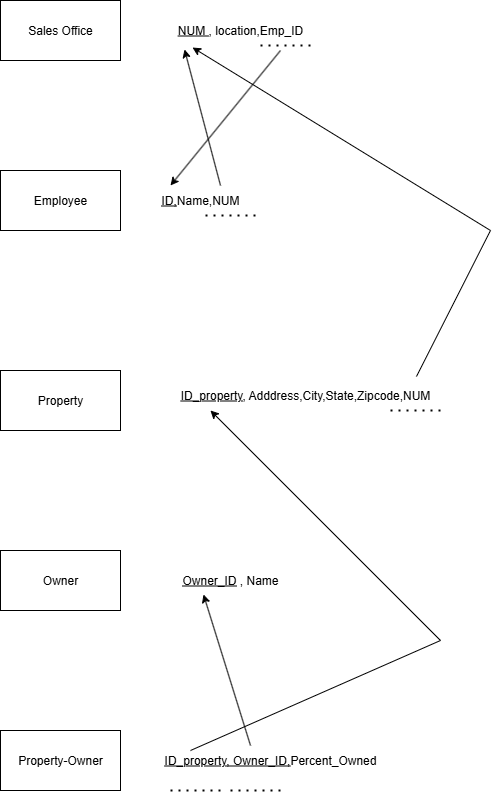

The diagram above was exported from draw.io. Its source (the exported page's mxGraphModel, read from the mxfile embedded in the PNG):
<mxGraphModel dx="1426" dy="903" grid="1" gridSize="10" guides="1" tooltips="1" connect="1" arrows="1" fold="1" page="1" pageScale="1" pageWidth="850" pageHeight="1100" math="0" shadow="0">
  <root>
    <mxCell id="0" />
    <mxCell id="1" parent="0" />
    <mxCell id="HzNuVW6m7QI5n4Rx_r8U-1" value="Property-Owner" style="rounded=0;whiteSpace=wrap;html=1;" vertex="1" parent="1">
      <mxGeometry x="10" y="770" width="120" height="60" as="geometry" />
    </mxCell>
    <mxCell id="HzNuVW6m7QI5n4Rx_r8U-2" value="Owner" style="rounded=0;whiteSpace=wrap;html=1;" vertex="1" parent="1">
      <mxGeometry x="10" y="590" width="120" height="60" as="geometry" />
    </mxCell>
    <mxCell id="HzNuVW6m7QI5n4Rx_r8U-3" value="Property" style="rounded=0;whiteSpace=wrap;html=1;" vertex="1" parent="1">
      <mxGeometry x="10" y="410" width="120" height="60" as="geometry" />
    </mxCell>
    <mxCell id="HzNuVW6m7QI5n4Rx_r8U-4" value="Employee" style="rounded=0;whiteSpace=wrap;html=1;" vertex="1" parent="1">
      <mxGeometry x="10" y="210" width="120" height="60" as="geometry" />
    </mxCell>
    <mxCell id="HzNuVW6m7QI5n4Rx_r8U-5" value="Sales Office" style="rounded=0;whiteSpace=wrap;html=1;" vertex="1" parent="1">
      <mxGeometry x="10" y="40" width="120" height="60" as="geometry" />
    </mxCell>
    <mxCell id="HzNuVW6m7QI5n4Rx_r8U-6" value="&lt;u&gt;ID,&lt;/u&gt;Name,NUM" style="text;html=1;align=center;verticalAlign=middle;whiteSpace=wrap;rounded=0;" vertex="1" parent="1">
      <mxGeometry x="180" y="225" width="60" height="30" as="geometry" />
    </mxCell>
    <mxCell id="HzNuVW6m7QI5n4Rx_r8U-8" value="&lt;u&gt;ID_property, Owner_ID,&lt;/u&gt;Percent_Owned" style="text;html=1;align=center;verticalAlign=middle;whiteSpace=wrap;rounded=0;" vertex="1" parent="1">
      <mxGeometry x="160" y="785" width="240" height="30" as="geometry" />
    </mxCell>
    <mxCell id="HzNuVW6m7QI5n4Rx_r8U-9" value="&lt;u style=&quot;&quot;&gt;Owner_ID&lt;/u&gt; , Name" style="text;html=1;align=center;verticalAlign=middle;whiteSpace=wrap;rounded=0;" vertex="1" parent="1">
      <mxGeometry x="170" y="605" width="140" height="30" as="geometry" />
    </mxCell>
    <mxCell id="HzNuVW6m7QI5n4Rx_r8U-10" value="&lt;u&gt;ID_property&lt;/u&gt;, Adddress,City,State,Zipcode,NUM" style="text;html=1;align=center;verticalAlign=middle;whiteSpace=wrap;rounded=0;" vertex="1" parent="1">
      <mxGeometry x="180" y="420" width="270" height="30" as="geometry" />
    </mxCell>
    <mxCell id="HzNuVW6m7QI5n4Rx_r8U-11" value="&lt;u&gt;NUM &lt;/u&gt;, location,Emp_ID" style="text;html=1;align=center;verticalAlign=middle;whiteSpace=wrap;rounded=0;" vertex="1" parent="1">
      <mxGeometry x="170" y="55" width="160" height="30" as="geometry" />
    </mxCell>
    <mxCell id="HzNuVW6m7QI5n4Rx_r8U-13" value="" style="endArrow=none;dashed=1;html=1;dashPattern=1 3;strokeWidth=2;rounded=0;" edge="1" parent="1">
      <mxGeometry width="50" height="50" relative="1" as="geometry">
        <mxPoint x="180" y="830" as="sourcePoint" />
        <mxPoint x="230" y="830" as="targetPoint" />
      </mxGeometry>
    </mxCell>
    <mxCell id="HzNuVW6m7QI5n4Rx_r8U-14" value="" style="endArrow=none;dashed=1;html=1;dashPattern=1 3;strokeWidth=2;rounded=0;" edge="1" parent="1">
      <mxGeometry width="50" height="50" relative="1" as="geometry">
        <mxPoint x="270" y="85" as="sourcePoint" />
        <mxPoint x="320" y="85" as="targetPoint" />
      </mxGeometry>
    </mxCell>
    <mxCell id="HzNuVW6m7QI5n4Rx_r8U-15" value="" style="endArrow=none;dashed=1;html=1;dashPattern=1 3;strokeWidth=2;rounded=0;" edge="1" parent="1">
      <mxGeometry width="50" height="50" relative="1" as="geometry">
        <mxPoint x="240" y="830" as="sourcePoint" />
        <mxPoint x="290" y="830" as="targetPoint" />
      </mxGeometry>
    </mxCell>
    <mxCell id="HzNuVW6m7QI5n4Rx_r8U-16" value="" style="endArrow=none;dashed=1;html=1;dashPattern=1 3;strokeWidth=2;rounded=0;" edge="1" parent="1">
      <mxGeometry width="50" height="50" relative="1" as="geometry">
        <mxPoint x="400" y="450" as="sourcePoint" />
        <mxPoint x="450" y="450" as="targetPoint" />
      </mxGeometry>
    </mxCell>
    <mxCell id="HzNuVW6m7QI5n4Rx_r8U-17" value="" style="endArrow=none;dashed=1;html=1;dashPattern=1 3;strokeWidth=2;rounded=0;" edge="1" parent="1">
      <mxGeometry width="50" height="50" relative="1" as="geometry">
        <mxPoint x="215" y="255" as="sourcePoint" />
        <mxPoint x="265" y="255" as="targetPoint" />
      </mxGeometry>
    </mxCell>
    <mxCell id="HzNuVW6m7QI5n4Rx_r8U-18" value="" style="endArrow=classic;html=1;rounded=0;entryX=0.15;entryY=1.133;entryDx=0;entryDy=0;entryPerimeter=0;" edge="1" parent="1" target="HzNuVW6m7QI5n4Rx_r8U-11">
      <mxGeometry width="50" height="50" relative="1" as="geometry">
        <mxPoint x="230" y="225" as="sourcePoint" />
        <mxPoint x="280" y="175" as="targetPoint" />
      </mxGeometry>
    </mxCell>
    <mxCell id="HzNuVW6m7QI5n4Rx_r8U-19" value="" style="endArrow=classic;html=1;rounded=0;entryX=0;entryY=0;entryDx=0;entryDy=0;" edge="1" parent="1" target="HzNuVW6m7QI5n4Rx_r8U-6">
      <mxGeometry width="50" height="50" relative="1" as="geometry">
        <mxPoint x="290" y="90" as="sourcePoint" />
        <mxPoint x="235" y="130" as="targetPoint" />
      </mxGeometry>
    </mxCell>
    <mxCell id="HzNuVW6m7QI5n4Rx_r8U-20" value="" style="endArrow=classic;html=1;rounded=0;entryX=0.148;entryY=1;entryDx=0;entryDy=0;entryPerimeter=0;" edge="1" parent="1" target="HzNuVW6m7QI5n4Rx_r8U-10">
      <mxGeometry width="50" height="50" relative="1" as="geometry">
        <mxPoint x="200" y="790" as="sourcePoint" />
        <mxPoint x="430" y="550" as="targetPoint" />
        <Array as="points">
          <mxPoint x="450" y="680" />
        </Array>
      </mxGeometry>
    </mxCell>
    <mxCell id="HzNuVW6m7QI5n4Rx_r8U-21" value="" style="endArrow=classic;html=1;rounded=0;entryX=0.307;entryY=0.967;entryDx=0;entryDy=0;entryPerimeter=0;" edge="1" parent="1" target="HzNuVW6m7QI5n4Rx_r8U-9">
      <mxGeometry width="50" height="50" relative="1" as="geometry">
        <mxPoint x="260" y="785" as="sourcePoint" />
        <mxPoint x="310" y="735" as="targetPoint" />
      </mxGeometry>
    </mxCell>
    <mxCell id="HzNuVW6m7QI5n4Rx_r8U-22" value="" style="endArrow=classic;html=1;rounded=0;exitX=0.911;exitY=-0.133;exitDx=0;exitDy=0;exitPerimeter=0;entryX=0.2;entryY=1.067;entryDx=0;entryDy=0;entryPerimeter=0;" edge="1" parent="1" source="HzNuVW6m7QI5n4Rx_r8U-10" target="HzNuVW6m7QI5n4Rx_r8U-11">
      <mxGeometry width="50" height="50" relative="1" as="geometry">
        <mxPoint x="375" y="390" as="sourcePoint" />
        <mxPoint x="420" y="120" as="targetPoint" />
        <Array as="points">
          <mxPoint x="500" y="270" />
        </Array>
      </mxGeometry>
    </mxCell>
  </root>
</mxGraphModel>